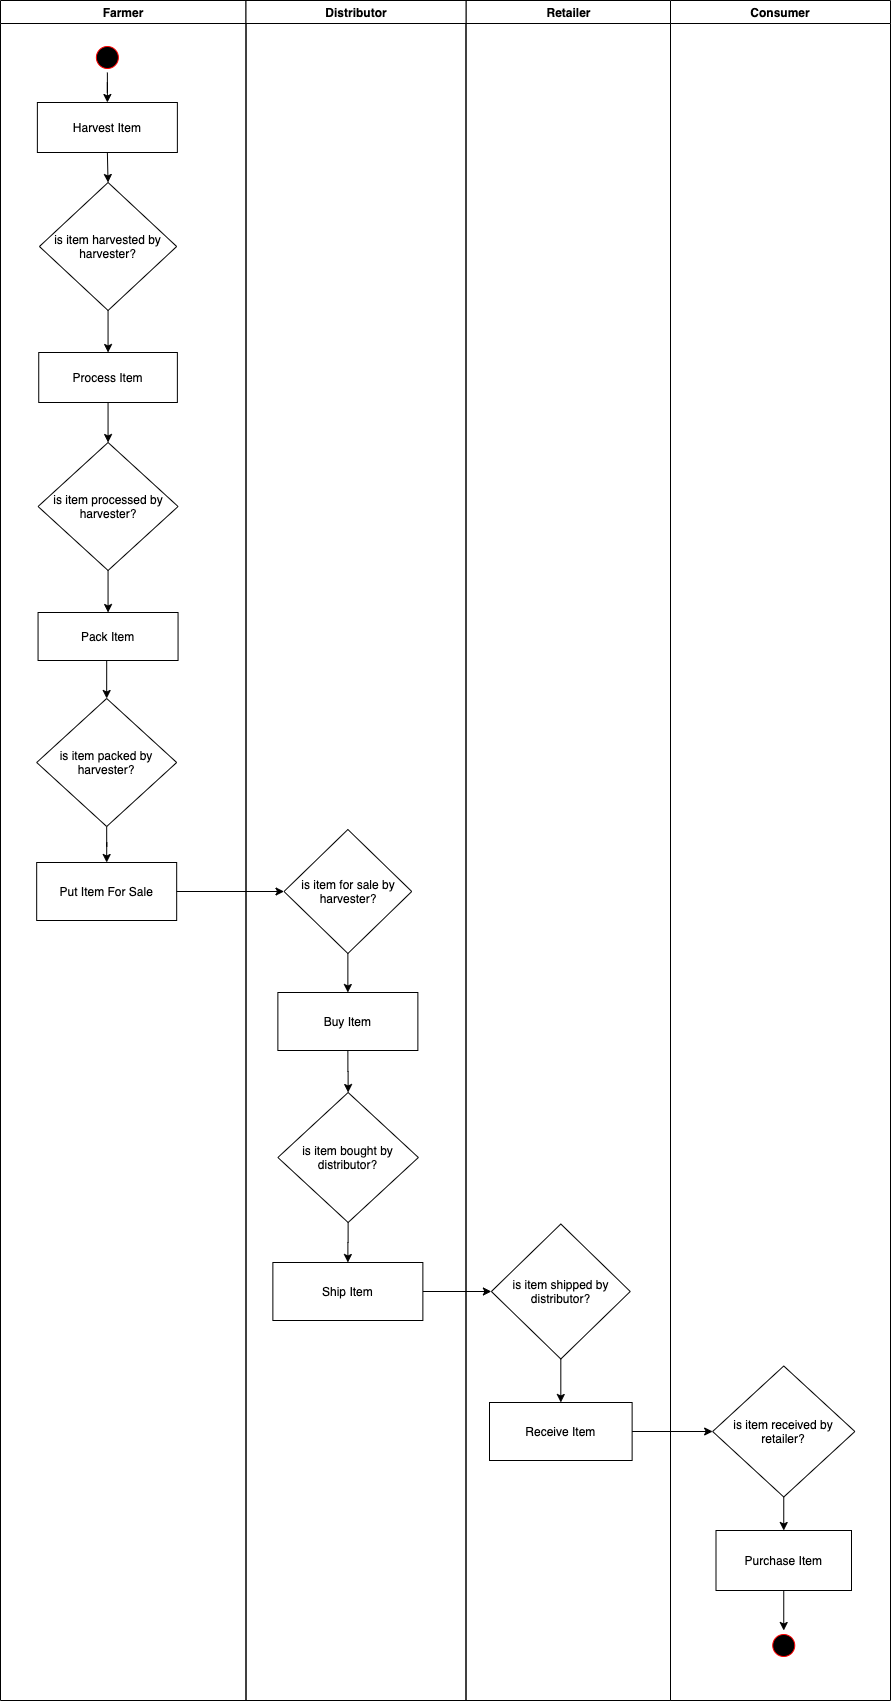

The diagram above was exported from draw.io. Its source (the exported page's mxGraphModel, read from the mxfile embedded in the PNG):
<mxGraphModel dx="1426" dy="777" grid="1" gridSize="10" guides="1" tooltips="1" connect="1" arrows="1" fold="1" page="1" pageScale="1" pageWidth="1169" pageHeight="826" background="#ffffff" math="0" shadow="0">
  <root>
    <mxCell id="0" />
    <mxCell id="1" parent="0" />
    <mxCell id="2" value="Farmer" style="swimlane;whiteSpace=wrap" parent="1" vertex="1">
      <mxGeometry x="40" y="30" width="245.5" height="1700" as="geometry" />
    </mxCell>
    <mxCell id="kNuOAbucc9rjU_IGi6-0-88" style="edgeStyle=orthogonalEdgeStyle;rounded=0;orthogonalLoop=1;jettySize=auto;html=1;exitX=0.5;exitY=1;exitDx=0;exitDy=0;" edge="1" parent="2" source="5" target="7">
      <mxGeometry relative="1" as="geometry" />
    </mxCell>
    <mxCell id="5" value="" style="ellipse;shape=startState;fillColor=#000000;strokeColor=#ff0000;" parent="2" vertex="1">
      <mxGeometry x="91.87" y="42" width="30" height="30" as="geometry" />
    </mxCell>
    <mxCell id="kNuOAbucc9rjU_IGi6-0-89" style="edgeStyle=orthogonalEdgeStyle;rounded=0;orthogonalLoop=1;jettySize=auto;html=1;exitX=0.5;exitY=1;exitDx=0;exitDy=0;entryX=0.5;entryY=0;entryDx=0;entryDy=0;" edge="1" parent="2" source="7" target="kNuOAbucc9rjU_IGi6-0-48">
      <mxGeometry relative="1" as="geometry" />
    </mxCell>
    <mxCell id="7" value="Harvest Item" style="" parent="2" vertex="1">
      <mxGeometry x="36.87" y="102" width="140" height="50" as="geometry" />
    </mxCell>
    <mxCell id="kNuOAbucc9rjU_IGi6-0-91" style="edgeStyle=orthogonalEdgeStyle;rounded=0;orthogonalLoop=1;jettySize=auto;html=1;exitX=0.5;exitY=1;exitDx=0;exitDy=0;entryX=0.5;entryY=0;entryDx=0;entryDy=0;" edge="1" parent="2" source="8" target="kNuOAbucc9rjU_IGi6-0-49">
      <mxGeometry relative="1" as="geometry" />
    </mxCell>
    <mxCell id="8" value="Process Item" style="" parent="2" vertex="1">
      <mxGeometry x="38.24" y="352" width="138.63" height="50" as="geometry" />
    </mxCell>
    <mxCell id="kNuOAbucc9rjU_IGi6-0-90" style="edgeStyle=orthogonalEdgeStyle;rounded=0;orthogonalLoop=1;jettySize=auto;html=1;exitX=0.5;exitY=1;exitDx=0;exitDy=0;entryX=0.5;entryY=0;entryDx=0;entryDy=0;" edge="1" parent="2" source="kNuOAbucc9rjU_IGi6-0-48" target="8">
      <mxGeometry relative="1" as="geometry" />
    </mxCell>
    <mxCell id="kNuOAbucc9rjU_IGi6-0-48" value="is item harvested by harvester?" style="rhombus;whiteSpace=wrap;html=1;" vertex="1" parent="2">
      <mxGeometry x="38.92999999999999" y="182" width="137.25" height="128" as="geometry" />
    </mxCell>
    <mxCell id="kNuOAbucc9rjU_IGi6-0-92" style="edgeStyle=orthogonalEdgeStyle;rounded=0;orthogonalLoop=1;jettySize=auto;html=1;exitX=0.5;exitY=1;exitDx=0;exitDy=0;" edge="1" parent="2" source="kNuOAbucc9rjU_IGi6-0-49" target="10">
      <mxGeometry relative="1" as="geometry" />
    </mxCell>
    <mxCell id="kNuOAbucc9rjU_IGi6-0-49" value="is item processed by harvester?" style="rhombus;whiteSpace=wrap;html=1;" vertex="1" parent="2">
      <mxGeometry x="37.559999999999995" y="442" width="140" height="128" as="geometry" />
    </mxCell>
    <mxCell id="kNuOAbucc9rjU_IGi6-0-93" style="edgeStyle=orthogonalEdgeStyle;rounded=0;orthogonalLoop=1;jettySize=auto;html=1;exitX=0.5;exitY=1;exitDx=0;exitDy=0;entryX=0.5;entryY=0;entryDx=0;entryDy=0;" edge="1" parent="2" source="10" target="kNuOAbucc9rjU_IGi6-0-51">
      <mxGeometry relative="1" as="geometry" />
    </mxCell>
    <mxCell id="10" value="Pack Item" style="" parent="2" vertex="1">
      <mxGeometry x="37.559999999999995" y="612" width="140" height="48" as="geometry" />
    </mxCell>
    <mxCell id="kNuOAbucc9rjU_IGi6-0-47" value="Put Item For Sale" style="" vertex="1" parent="2">
      <mxGeometry x="36.18" y="862" width="140" height="58" as="geometry" />
    </mxCell>
    <mxCell id="kNuOAbucc9rjU_IGi6-0-94" style="edgeStyle=orthogonalEdgeStyle;rounded=0;orthogonalLoop=1;jettySize=auto;html=1;exitX=0.5;exitY=1;exitDx=0;exitDy=0;" edge="1" parent="2" source="kNuOAbucc9rjU_IGi6-0-51" target="kNuOAbucc9rjU_IGi6-0-47">
      <mxGeometry relative="1" as="geometry" />
    </mxCell>
    <mxCell id="kNuOAbucc9rjU_IGi6-0-51" value="is item packed by harvester?" style="rhombus;whiteSpace=wrap;html=1;" vertex="1" parent="2">
      <mxGeometry x="36.18000000000001" y="698" width="140" height="128" as="geometry" />
    </mxCell>
    <mxCell id="4" value="Retailer" style="swimlane;whiteSpace=wrap" parent="1" vertex="1">
      <mxGeometry x="505.5" y="30" width="204.5" height="1700" as="geometry" />
    </mxCell>
    <mxCell id="kNuOAbucc9rjU_IGi6-0-100" style="edgeStyle=orthogonalEdgeStyle;rounded=0;orthogonalLoop=1;jettySize=auto;html=1;exitX=0.5;exitY=1;exitDx=0;exitDy=0;" edge="1" parent="4" source="kNuOAbucc9rjU_IGi6-0-58" target="kNuOAbucc9rjU_IGi6-0-57">
      <mxGeometry relative="1" as="geometry" />
    </mxCell>
    <mxCell id="kNuOAbucc9rjU_IGi6-0-58" value="is item shipped by distributor?" style="rhombus;whiteSpace=wrap;html=1;" vertex="1" parent="4">
      <mxGeometry x="25.38" y="1223.5" width="138.87" height="135" as="geometry" />
    </mxCell>
    <mxCell id="kNuOAbucc9rjU_IGi6-0-57" value="Receive Item" style="" vertex="1" parent="4">
      <mxGeometry x="23.5" y="1402" width="142.63" height="58" as="geometry" />
    </mxCell>
    <mxCell id="kNuOAbucc9rjU_IGi6-0-41" value="Consumer" style="swimlane;whiteSpace=wrap" vertex="1" parent="1">
      <mxGeometry x="710" y="30" width="220" height="1700" as="geometry" />
    </mxCell>
    <mxCell id="kNuOAbucc9rjU_IGi6-0-85" style="edgeStyle=orthogonalEdgeStyle;rounded=0;orthogonalLoop=1;jettySize=auto;html=1;exitX=0.5;exitY=1;exitDx=0;exitDy=0;entryX=0.5;entryY=0;entryDx=0;entryDy=0;" edge="1" parent="kNuOAbucc9rjU_IGi6-0-41" source="kNuOAbucc9rjU_IGi6-0-59" target="kNuOAbucc9rjU_IGi6-0-60">
      <mxGeometry relative="1" as="geometry" />
    </mxCell>
    <mxCell id="kNuOAbucc9rjU_IGi6-0-59" value="is item received by retailer?" style="rhombus;whiteSpace=wrap;html=1;" vertex="1" parent="kNuOAbucc9rjU_IGi6-0-41">
      <mxGeometry x="42.129999999999995" y="1365.5" width="142.25" height="131" as="geometry" />
    </mxCell>
    <mxCell id="kNuOAbucc9rjU_IGi6-0-87" style="edgeStyle=orthogonalEdgeStyle;rounded=0;orthogonalLoop=1;jettySize=auto;html=1;exitX=0.5;exitY=1;exitDx=0;exitDy=0;" edge="1" parent="kNuOAbucc9rjU_IGi6-0-41" source="kNuOAbucc9rjU_IGi6-0-60" target="kNuOAbucc9rjU_IGi6-0-74">
      <mxGeometry relative="1" as="geometry" />
    </mxCell>
    <mxCell id="kNuOAbucc9rjU_IGi6-0-60" value="Purchase Item" style="" vertex="1" parent="kNuOAbucc9rjU_IGi6-0-41">
      <mxGeometry x="45.50000000000001" y="1530" width="135.5" height="60" as="geometry" />
    </mxCell>
    <mxCell id="kNuOAbucc9rjU_IGi6-0-74" value="" style="ellipse;shape=startState;fillColor=#000000;strokeColor=#ff0000;" vertex="1" parent="kNuOAbucc9rjU_IGi6-0-41">
      <mxGeometry x="98.24999999999999" y="1630" width="30" height="30" as="geometry" />
    </mxCell>
    <mxCell id="kNuOAbucc9rjU_IGi6-0-84" style="edgeStyle=orthogonalEdgeStyle;rounded=0;orthogonalLoop=1;jettySize=auto;html=1;exitX=1;exitY=0.5;exitDx=0;exitDy=0;" edge="1" parent="1" source="kNuOAbucc9rjU_IGi6-0-57" target="kNuOAbucc9rjU_IGi6-0-59">
      <mxGeometry relative="1" as="geometry" />
    </mxCell>
    <mxCell id="kNuOAbucc9rjU_IGi6-0-95" style="edgeStyle=orthogonalEdgeStyle;rounded=0;orthogonalLoop=1;jettySize=auto;html=1;exitX=1;exitY=0.5;exitDx=0;exitDy=0;entryX=0;entryY=0.5;entryDx=0;entryDy=0;" edge="1" parent="1" source="kNuOAbucc9rjU_IGi6-0-47" target="kNuOAbucc9rjU_IGi6-0-55">
      <mxGeometry relative="1" as="geometry" />
    </mxCell>
    <mxCell id="kNuOAbucc9rjU_IGi6-0-99" style="edgeStyle=orthogonalEdgeStyle;rounded=0;orthogonalLoop=1;jettySize=auto;html=1;exitX=1;exitY=0.5;exitDx=0;exitDy=0;entryX=0;entryY=0.5;entryDx=0;entryDy=0;" edge="1" parent="1" source="kNuOAbucc9rjU_IGi6-0-53" target="kNuOAbucc9rjU_IGi6-0-58">
      <mxGeometry relative="1" as="geometry" />
    </mxCell>
    <mxCell id="3" value="Distributor" style="swimlane;whiteSpace=wrap" parent="1" vertex="1">
      <mxGeometry x="285.5" y="30" width="220" height="1700" as="geometry" />
    </mxCell>
    <mxCell id="kNuOAbucc9rjU_IGi6-0-96" style="edgeStyle=orthogonalEdgeStyle;rounded=0;orthogonalLoop=1;jettySize=auto;html=1;exitX=0.5;exitY=1;exitDx=0;exitDy=0;entryX=0.5;entryY=0;entryDx=0;entryDy=0;" edge="1" parent="3" source="kNuOAbucc9rjU_IGi6-0-55" target="kNuOAbucc9rjU_IGi6-0-52">
      <mxGeometry relative="1" as="geometry" />
    </mxCell>
    <mxCell id="kNuOAbucc9rjU_IGi6-0-55" value="is item for sale by harvester?" style="rhombus;whiteSpace=wrap;html=1;" vertex="1" parent="3">
      <mxGeometry x="38" y="829" width="127.75" height="124" as="geometry" />
    </mxCell>
    <mxCell id="kNuOAbucc9rjU_IGi6-0-97" style="edgeStyle=orthogonalEdgeStyle;rounded=0;orthogonalLoop=1;jettySize=auto;html=1;exitX=0.5;exitY=1;exitDx=0;exitDy=0;entryX=0.5;entryY=0;entryDx=0;entryDy=0;" edge="1" parent="3" source="kNuOAbucc9rjU_IGi6-0-52" target="kNuOAbucc9rjU_IGi6-0-56">
      <mxGeometry relative="1" as="geometry" />
    </mxCell>
    <mxCell id="kNuOAbucc9rjU_IGi6-0-52" value="Buy Item" style="" vertex="1" parent="3">
      <mxGeometry x="31.869999999999994" y="992" width="140" height="58" as="geometry" />
    </mxCell>
    <mxCell id="kNuOAbucc9rjU_IGi6-0-98" style="edgeStyle=orthogonalEdgeStyle;rounded=0;orthogonalLoop=1;jettySize=auto;html=1;exitX=0.5;exitY=1;exitDx=0;exitDy=0;" edge="1" parent="3" source="kNuOAbucc9rjU_IGi6-0-56" target="kNuOAbucc9rjU_IGi6-0-53">
      <mxGeometry relative="1" as="geometry" />
    </mxCell>
    <mxCell id="kNuOAbucc9rjU_IGi6-0-56" value="is item bought by distributor?" style="rhombus;whiteSpace=wrap;html=1;" vertex="1" parent="3">
      <mxGeometry x="31.87" y="1092" width="140.5" height="130" as="geometry" />
    </mxCell>
    <mxCell id="kNuOAbucc9rjU_IGi6-0-53" value="Ship Item" style="" vertex="1" parent="3">
      <mxGeometry x="26.87" y="1262" width="150" height="58" as="geometry" />
    </mxCell>
  </root>
</mxGraphModel>